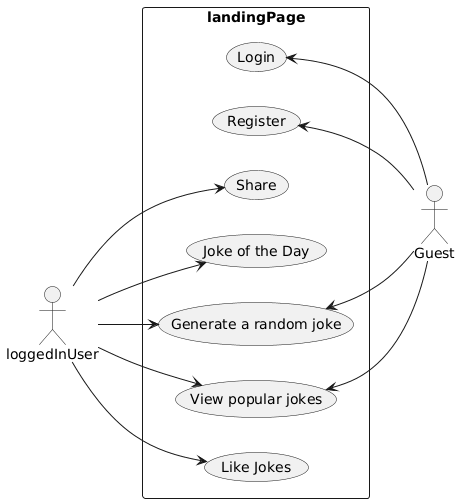

The diagram above was rendered by PlantUML. Its source (embedded in the PNG):
@startuml
left to right direction
actor Guest
actor loggedInUser

rectangle landingPage {
    loggedInUser --> (Like Jokes)
    loggedInUser --> (View popular jokes)
    loggedInUser --> (Generate a random joke)
    loggedInUser --> (Joke of the Day)
    loggedInUser --> (Share)

    (Register) <-- Guest
    (Login) <-- Guest
    (View popular jokes) <-- Guest
    (Generate a random joke) <-- Guest
}
@enduml